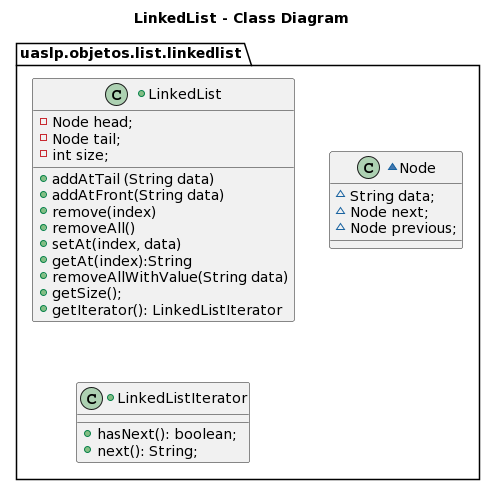

The diagram above was rendered by PlantUML. Its source (embedded in the PNG):
@startuml
title LinkedList - Class Diagram


+class uaslp.objetos.list.linkedlist.LinkedList {
  -Node head;
  -Node tail;
  -int size;
 
  +addAtTail (String data)
  +addAtFront(String data)
  +remove(index)
  +removeAll()
  +setAt(index, data)
  +getAt(index):String
  +removeAllWithValue(String data)
  +getSize();
  +getIterator(): LinkedListIterator
 

}

~class uaslp.objetos.list.linkedlist.Node{
   ~String data;
   ~Node next;
   ~Node previous;
}

+class uaslp.objetos.list.linkedlist.LinkedListIterator{
   +hasNext(): boolean;
   +next(): String;
}
@enduml